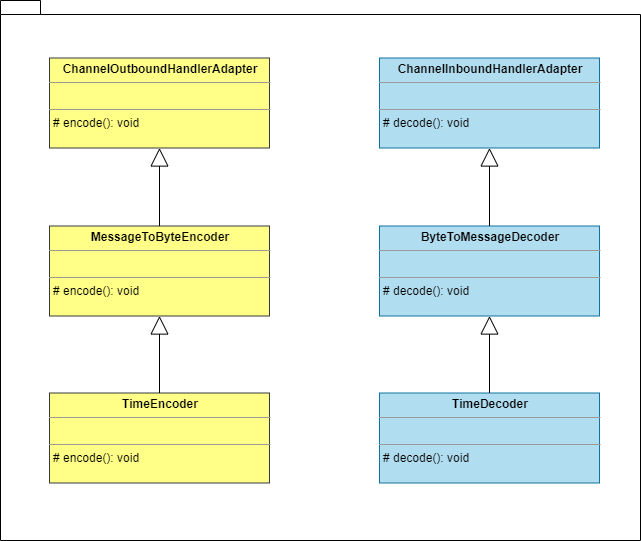

The diagram above was exported from draw.io. Its source (the exported page's mxGraphModel, read from the mxfile embedded in the PNG):
<mxGraphModel dx="1422" dy="822" grid="1" gridSize="10" guides="1" tooltips="1" connect="1" arrows="1" fold="1" page="1" pageScale="1" pageWidth="850" pageHeight="1100" math="0" shadow="0">
  <root>
    <mxCell id="bqdh0e0wl-H1GentxCqd-0" />
    <mxCell id="bqdh0e0wl-H1GentxCqd-1" parent="bqdh0e0wl-H1GentxCqd-0" />
    <mxCell id="hH9WKnxHAtct7GaivTzu-6" value="" style="shape=folder;fontStyle=1;spacingTop=10;tabWidth=40;tabHeight=14;tabPosition=left;html=1;" vertex="1" parent="bqdh0e0wl-H1GentxCqd-1">
      <mxGeometry x="120" y="100" width="640" height="540" as="geometry" />
    </mxCell>
    <mxCell id="2_ZufzGu7krNUvxp91D9-12" value="&lt;p style=&quot;margin: 0px ; margin-top: 4px ; text-align: center&quot;&gt;&lt;b&gt;ChannelInboundHandlerAdapter&lt;/b&gt;&lt;br&gt;&lt;/p&gt;&lt;hr size=&quot;1&quot;&gt;&lt;p style=&quot;margin: 0px ; margin-left: 4px&quot;&gt;&lt;br&gt;&lt;/p&gt;&lt;hr size=&quot;1&quot;&gt;&lt;p style=&quot;margin: 0px ; margin-left: 4px&quot;&gt;# decode(): void&lt;/p&gt;" style="verticalAlign=top;align=left;overflow=fill;fontSize=12;fontFamily=Helvetica;html=1;fillColor=#b1ddf0;strokeColor=#10739e;" vertex="1" parent="bqdh0e0wl-H1GentxCqd-1">
      <mxGeometry x="499" y="157.5" width="220" height="90" as="geometry" />
    </mxCell>
    <mxCell id="2_ZufzGu7krNUvxp91D9-13" value="&lt;p style=&quot;margin: 0px ; margin-top: 4px ; text-align: center&quot;&gt;&lt;b&gt;ByteToMessageDecoder&lt;/b&gt;&lt;br&gt;&lt;/p&gt;&lt;hr size=&quot;1&quot;&gt;&lt;p style=&quot;margin: 0px ; margin-left: 4px&quot;&gt;&lt;br&gt;&lt;/p&gt;&lt;hr size=&quot;1&quot;&gt;&lt;p style=&quot;margin: 0px ; margin-left: 4px&quot;&gt;# decode(): void&lt;/p&gt;" style="verticalAlign=top;align=left;overflow=fill;fontSize=12;fontFamily=Helvetica;html=1;fillColor=#b1ddf0;strokeColor=#10739e;" vertex="1" parent="bqdh0e0wl-H1GentxCqd-1">
      <mxGeometry x="499" y="325.5" width="220" height="90" as="geometry" />
    </mxCell>
    <mxCell id="2_ZufzGu7krNUvxp91D9-14" value="&lt;p style=&quot;margin: 0px ; margin-top: 4px ; text-align: center&quot;&gt;&lt;b&gt;TimeDecoder&lt;/b&gt;&lt;br&gt;&lt;/p&gt;&lt;hr size=&quot;1&quot;&gt;&lt;p style=&quot;margin: 0px ; margin-left: 4px&quot;&gt;&lt;br&gt;&lt;/p&gt;&lt;hr size=&quot;1&quot;&gt;&lt;p style=&quot;margin: 0px ; margin-left: 4px&quot;&gt;# decode(): void&lt;/p&gt;" style="verticalAlign=top;align=left;overflow=fill;fontSize=12;fontFamily=Helvetica;html=1;fillColor=#b1ddf0;strokeColor=#10739e;" vertex="1" parent="bqdh0e0wl-H1GentxCqd-1">
      <mxGeometry x="499" y="492.5" width="220" height="90" as="geometry" />
    </mxCell>
    <mxCell id="2_ZufzGu7krNUvxp91D9-15" value="" style="endArrow=block;endSize=16;endFill=0;html=1;entryX=0.5;entryY=1;entryDx=0;entryDy=0;" edge="1" parent="bqdh0e0wl-H1GentxCqd-1" source="2_ZufzGu7krNUvxp91D9-13" target="2_ZufzGu7krNUvxp91D9-12">
      <mxGeometry width="160" relative="1" as="geometry">
        <mxPoint x="459" y="247.5" as="sourcePoint" />
        <mxPoint x="619" y="247.5" as="targetPoint" />
      </mxGeometry>
    </mxCell>
    <mxCell id="2_ZufzGu7krNUvxp91D9-17" value="" style="endArrow=block;endSize=16;endFill=0;html=1;exitX=0.5;exitY=0;exitDx=0;exitDy=0;entryX=0.5;entryY=1;entryDx=0;entryDy=0;" edge="1" parent="bqdh0e0wl-H1GentxCqd-1" source="2_ZufzGu7krNUvxp91D9-14" target="2_ZufzGu7krNUvxp91D9-13">
      <mxGeometry width="160" relative="1" as="geometry">
        <mxPoint x="319" y="297.5" as="sourcePoint" />
        <mxPoint x="479" y="297.5" as="targetPoint" />
      </mxGeometry>
    </mxCell>
    <mxCell id="hH9WKnxHAtct7GaivTzu-1" value="&lt;p style=&quot;margin: 0px ; margin-top: 4px ; text-align: center&quot;&gt;&lt;b&gt;ChannelOutboundHandlerAdapter&lt;/b&gt;&lt;/p&gt;&lt;hr size=&quot;1&quot;&gt;&lt;p style=&quot;margin: 0px ; margin-left: 4px&quot;&gt;&lt;br&gt;&lt;/p&gt;&lt;hr size=&quot;1&quot;&gt;&lt;p style=&quot;margin: 0px ; margin-left: 4px&quot;&gt;# encode(): void&lt;/p&gt;" style="verticalAlign=top;align=left;overflow=fill;fontSize=12;fontFamily=Helvetica;html=1;fillColor=#ffff88;strokeColor=#36393d;" vertex="1" parent="bqdh0e0wl-H1GentxCqd-1">
      <mxGeometry x="169" y="157.5" width="220" height="90" as="geometry" />
    </mxCell>
    <mxCell id="hH9WKnxHAtct7GaivTzu-2" value="&lt;p style=&quot;margin: 0px ; margin-top: 4px ; text-align: center&quot;&gt;&lt;b&gt;MessageToByteEncoder&lt;/b&gt;&lt;/p&gt;&lt;hr size=&quot;1&quot;&gt;&lt;p style=&quot;margin: 0px ; margin-left: 4px&quot;&gt;&lt;br&gt;&lt;/p&gt;&lt;hr size=&quot;1&quot;&gt;&lt;p style=&quot;margin: 0px ; margin-left: 4px&quot;&gt;# encode(): void&lt;/p&gt;" style="verticalAlign=top;align=left;overflow=fill;fontSize=12;fontFamily=Helvetica;html=1;fillColor=#ffff88;strokeColor=#36393d;" vertex="1" parent="bqdh0e0wl-H1GentxCqd-1">
      <mxGeometry x="169" y="325.5" width="220" height="90" as="geometry" />
    </mxCell>
    <mxCell id="hH9WKnxHAtct7GaivTzu-3" value="&lt;p style=&quot;margin: 0px ; margin-top: 4px ; text-align: center&quot;&gt;&lt;b&gt;TimeEncoder&lt;/b&gt;&lt;/p&gt;&lt;hr size=&quot;1&quot;&gt;&lt;p style=&quot;margin: 0px ; margin-left: 4px&quot;&gt;&lt;br&gt;&lt;/p&gt;&lt;hr size=&quot;1&quot;&gt;&lt;p style=&quot;margin: 0px ; margin-left: 4px&quot;&gt;# encode(): void&lt;/p&gt;" style="verticalAlign=top;align=left;overflow=fill;fontSize=12;fontFamily=Helvetica;html=1;fillColor=#ffff88;strokeColor=#36393d;" vertex="1" parent="bqdh0e0wl-H1GentxCqd-1">
      <mxGeometry x="169" y="492.5" width="220" height="90" as="geometry" />
    </mxCell>
    <mxCell id="hH9WKnxHAtct7GaivTzu-4" value="" style="endArrow=block;endSize=16;endFill=0;html=1;entryX=0.5;entryY=1;entryDx=0;entryDy=0;" edge="1" parent="bqdh0e0wl-H1GentxCqd-1" source="hH9WKnxHAtct7GaivTzu-2" target="hH9WKnxHAtct7GaivTzu-1">
      <mxGeometry width="160" relative="1" as="geometry">
        <mxPoint x="129" y="247.5" as="sourcePoint" />
        <mxPoint x="289" y="247.5" as="targetPoint" />
      </mxGeometry>
    </mxCell>
    <mxCell id="hH9WKnxHAtct7GaivTzu-5" value="" style="endArrow=block;endSize=16;endFill=0;html=1;exitX=0.5;exitY=0;exitDx=0;exitDy=0;entryX=0.5;entryY=1;entryDx=0;entryDy=0;" edge="1" parent="bqdh0e0wl-H1GentxCqd-1" source="hH9WKnxHAtct7GaivTzu-3" target="hH9WKnxHAtct7GaivTzu-2">
      <mxGeometry width="160" relative="1" as="geometry">
        <mxPoint x="-11" y="297.5" as="sourcePoint" />
        <mxPoint x="149" y="297.5" as="targetPoint" />
      </mxGeometry>
    </mxCell>
  </root>
</mxGraphModel>